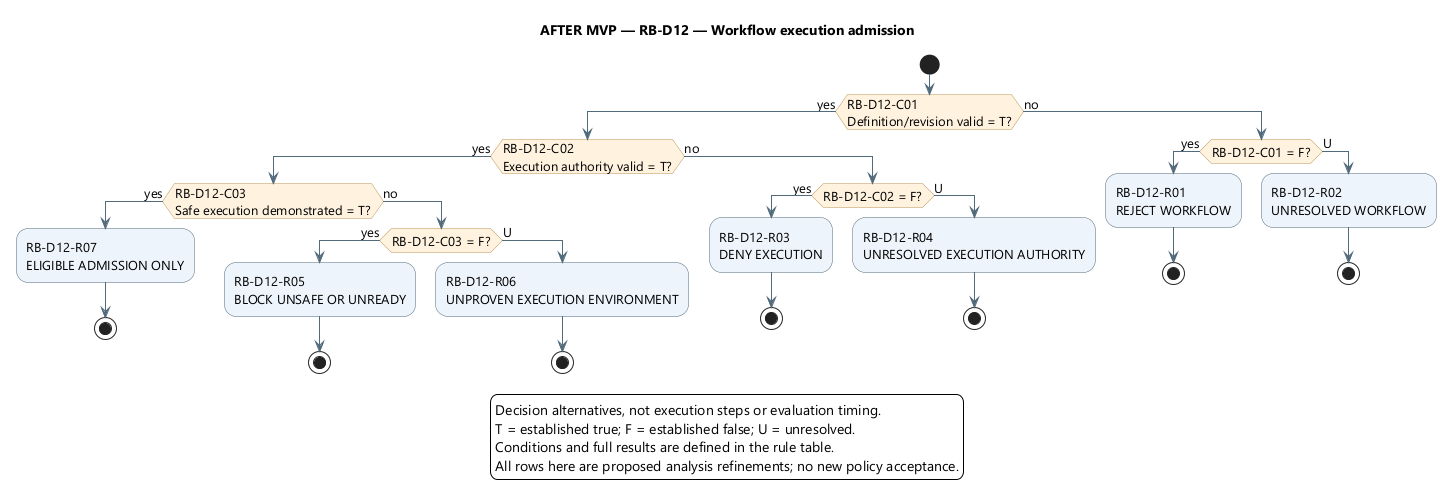

The diagram above was rendered by PlantUML. Its source (embedded in the PNG):
@startuml
' OWNER-MVP-2026-11-04 review: Future after MVP. Provider, advanced Sprint/review, or untrusted execution requirement retained as deferred.
skinparam backgroundColor white
skinparam defaultFontName Segoe UI
skinparam defaultFontSize 13
skinparam shadowing false
skinparam ArrowColor #526B7B
skinparam activityBackgroundColor #EDF4FB
skinparam activityBorderColor #526B7B
skinparam activityDiamondBackgroundColor #FFF3DF
skinparam activityDiamondBorderColor #B99557

title AFTER MVP — RB-D12 — Workflow execution admission
start
if (RB-D12-C01\nDefinition/revision valid = T?) then (yes)
if (RB-D12-C02\nExecution authority valid = T?) then (yes)
if (RB-D12-C03\nSafe execution demonstrated = T?) then (yes)
:RB-D12-R07\nELIGIBLE ADMISSION ONLY;
stop
else (no)
if (RB-D12-C03 = F?) then (yes)
:RB-D12-R05\nBLOCK UNSAFE OR UNREADY;
stop
else (U)
:RB-D12-R06\nUNPROVEN EXECUTION ENVIRONMENT;
stop
endif
endif
else (no)
if (RB-D12-C02 = F?) then (yes)
:RB-D12-R03\nDENY EXECUTION;
stop
else (U)
:RB-D12-R04\nUNRESOLVED EXECUTION AUTHORITY;
stop
endif
endif
else (no)
if (RB-D12-C01 = F?) then (yes)
:RB-D12-R01\nREJECT WORKFLOW;
stop
else (U)
:RB-D12-R02\nUNRESOLVED WORKFLOW;
stop
endif
endif
legend bottom
Decision alternatives, not execution steps or evaluation timing.
T = established true; F = established false; U = unresolved.
Conditions and full results are defined in the rule table.
All rows here are proposed analysis refinements; no new policy acceptance.
endlegend
@enduml